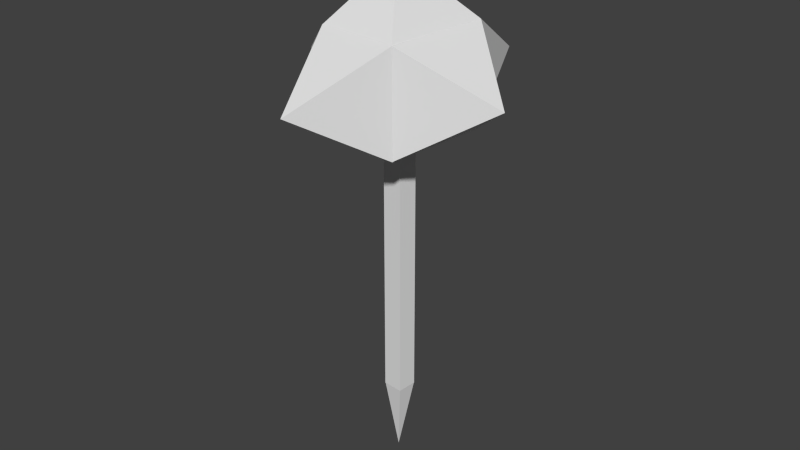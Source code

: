 # Source: hammer.blend  (saved by Blender 2.72.0; exported with 4.5.12 LTS)
import bpy
from mathutils import Matrix  # noqa: F401  (used for matrix-valued properties, if any)

bpy.ops.wm.read_factory_settings(use_empty=True)
scene = bpy.context.scene
scene.name = 'Scene'

# ---- collections
col_collection_1 = bpy.data.collections.new('Collection 1'); scene.collection.children.link(col_collection_1)

# ---- world
world_world = bpy.data.worlds.new('World'); scene.world = world_world
world_world.color = (0.05088, 0.05088, 0.05088)
world_world.use_sun_shadow = False
world_world.sun_shadow_jitter_overblur = 0.0
world_world.cycles.sampling_method = 'MANUAL'
world_world.cycles.sample_map_resolution = 256

# ---- meshes
me_cube_002 = bpy.data.meshes.new('Cube.002')
me_cube_002.from_pydata([(-1.641, -3.386, 10.66), (-1.641, 1.383, 10.66), (2.096, 1.383, 10.66), (2.096, -3.386, 10.66), (-1.641, -3.386, 15.17), (-1.641, 1.383, 15.17), (2.096, 1.383, 15.17), (2.096, -3.386, 15.17), (-1.641, -0.614, 10.66), (2.096, -0.6762, 10.66), (-1.641, -1.535, 10.66), (2.096, -1.554, 10.66), (0.6302, -0.6381, 10.66), (0.6304, -1.532, 10.66), (-0.3002, -0.6417, 10.66), (-0.274, -1.546, 10.66), (0.6302, -0.6381, -1.4), (0.6304, -1.532, -1.4), (-0.3002, -0.6417, -1.4), (-0.274, -1.546, -1.4), (-1.641, 1.383, 10.7), (2.096, 1.383, 15.14), (2.071, 1.383, 10.66), (-1.641, 1.383, 15.15), (0.5873, 5.017, 12.9), (2.096, -3.384, 15.17), (2.096, 1.381, 10.66), (2.096, -3.386, 10.68), (2.096, 1.383, 15.14), (5.451, -1.03, 12.91), (-1.641, -3.386, 15.14), (2.096, -3.386, 10.67), (2.086, -3.386, 15.17), (-1.641, -3.386, 10.67), (0.217, -7.102, 12.91), (-1.641, -3.386, 15.14), (-1.641, 1.383, 10.7), (-1.641, 1.366, 15.17), (-1.641, -3.386, 10.66), (-5.164, -1.003, 12.92), (-1.618, 1.383, 15.17), (2.066, -3.386, 15.17), (2.094, 1.383, 15.17), (-1.636, -3.386, 15.17), (0.1478, -1.163, 17.68), (-0.2947, -0.6417, -1.4), (0.6304, -1.525, -1.4), (0.6165, -0.6381, -1.4), (-0.2746, -1.528, -1.4), (0.2001, -1.182, -4.679)], [], [(39, 36, 1, 8, 10, 38), (24, 21, 2, 22), (29, 27, 31, 3, 11, 9, 26), (34, 30, 33), (8, 1, 22, 2, 26, 9, 12, 14), (44, 40, 5, 37, 4, 43), (13, 12, 9, 11), (0, 38, 10, 15, 13, 11, 3), (15, 14, 18, 48, 19), (10, 8, 14, 15), (49, 45, 47), (12, 13, 17, 46, 16), (13, 15, 19, 17), (14, 12, 16, 47, 45, 18), (23, 24, 20), (5, 40, 42, 6, 28, 21, 24, 23), (20, 24, 22, 1, 36), (28, 29, 26, 2, 21), (6, 25, 29, 28), (25, 7, 27, 29), (32, 41, 43, 4, 35, 30, 34), (31, 34, 33, 0, 3), (7, 32, 34, 31, 27), (37, 5, 23, 20, 36, 39), (35, 39, 38, 0, 33, 30), (4, 37, 39, 35), (44, 42, 40), (41, 44, 43), (7, 25, 6, 42, 44, 41, 32), (48, 18, 45, 49), (19, 48, 49, 46, 17), (46, 49, 47, 16)])
me_cube_002.use_remesh_preserve_volume = False
me_cube_002.use_remesh_preserve_attributes = False
me_cube_002.use_mirror_vertex_groups = False
me_cube_002.update()
arm_armature_002 = bpy.data.armatures.new('Armature.002')  # bones are not reproduced

# ---- objects
ob_armature = bpy.data.objects.new('Armature', arm_armature_002)
ob_cube = bpy.data.objects.new('Cube', me_cube_002)

# ---- transforms, parenting, visibility, modifiers, constraints
ob_armature.location = (0.00401, 0.01828, 3.258)
ob_armature.rotation_euler = (0.0, 0.0, -0.09096)
ob_armature.show_in_front = True
ob_armature.lineart.crease_threshold = 0.0
ob_cube.parent = ob_armature
ob_cube.matrix_parent_inverse = Matrix(((1.0, 0.0, 0.0, 0.8902), (0.0, 1.0, 0.0, 1.803), (0.0, 0.0, 1.0, -11.83), (0.0, 0.0, 0.0, 1.0)))
ob_cube.location = (-0.9208, -1.611, 9.425)
ob_cube.scale = (0.1821, 0.1821, 0.1821)
ob_cube.lineart.crease_threshold = 0.0
_vg = ob_cube.vertex_groups.new(name='Bone')
for _i, _w in zip([0, 1, 2, 3, 4, 5, 6, 7, 8, 9, 10, 11, 12, 13, 14, 15, 16, 17, 18, 19, 20, 21, 22, 23, 24, 25, 26, 27, 28, 29, 30, 31, 32, 33, 34, 35, 36, 37, 38, 39, 40, 41, 42, 43, 44, 45, 46, 47, 48, 49], [0.9998, 1.0, 1.0, 1.0, 1.0, 1.0, 1.0, 1.0, 1.0, 1.0, 0.9999, 1.0, 1.0, 1.0, 1.0, 1.0, 1.0, 1.0, 1.0, 1.0, 1.0, 1.0, 1.0, 1.0, 1.0, 1.0, 1.0, 1.0, 1.0, 1.0, 1.0, 1.0, 1.0, 0.9998, 1.0, 1.0, 1.0, 1.0, 0.9998, 1.0, 1.0, 1.0, 1.0, 1.0, 1.0, 1.0, 1.0, 1.0, 1.0, 1.0]): _vg.add([_i], _w, 'REPLACE')
_m = ob_cube.modifiers.new('Armature', 'ARMATURE')
_m.object = ob_armature

# ---- collection membership
col_collection_1.objects.link(ob_armature)
col_collection_1.objects.link(ob_cube)

# ---- scene / render settings (as saved in the file)
scene.frame_start = 1; scene.frame_end = 250; scene.frame_set(0)
scene.render.engine = 'BLENDER_EEVEE_NEXT'
scene.render.resolution_percentage = 50
scene.render.dither_intensity = 0.0
scene.cycles.use_denoising = False
scene.cycles.samples = 10
scene.cycles.sampling_pattern = 'TABULATED_SOBOL'
scene.cycles.light_sampling_threshold = 0.0
scene.cycles.use_adaptive_sampling = False
scene.cycles.use_light_tree = False
scene.cycles.blur_glossy = 0.0
scene.cycles.pixel_filter_type = 'GAUSSIAN'
scene.cycles.sample_clamp_indirect = 0.0
scene.view_settings.view_transform = 'Standard'
bpy.context.view_layer.update()

# ---- added for rendering (the .blend has no active camera and no usable light): camera, sun
cam_auto = bpy.data.cameras.new('AutoCamera')
cam_auto.lens = 50.0
cam_auto.sensor_width = 36.0
cam_auto.clip_end = 1000.0
ob_auto_camera = bpy.data.objects.new('AutoCamera', cam_auto)
scene.collection.objects.link(ob_auto_camera)
ob_auto_camera.location = (4.78341, -5.71916, 5.86006)
ob_auto_camera.rotation_euler = (1.09748, -7.21219e-08, 0.694738)
scene.camera = ob_auto_camera
light_auto_sun = bpy.data.lights.new('AutoSun', 'SUN')
light_auto_sun.energy = 3.0
light_auto_sun.angle = 0.0523599
ob_auto_sun = bpy.data.objects.new('AutoSun', light_auto_sun)
scene.collection.objects.link(ob_auto_sun)
ob_auto_sun.rotation_euler = (0.872665, 0.174533, 0.523599)
bpy.context.view_layer.update()
